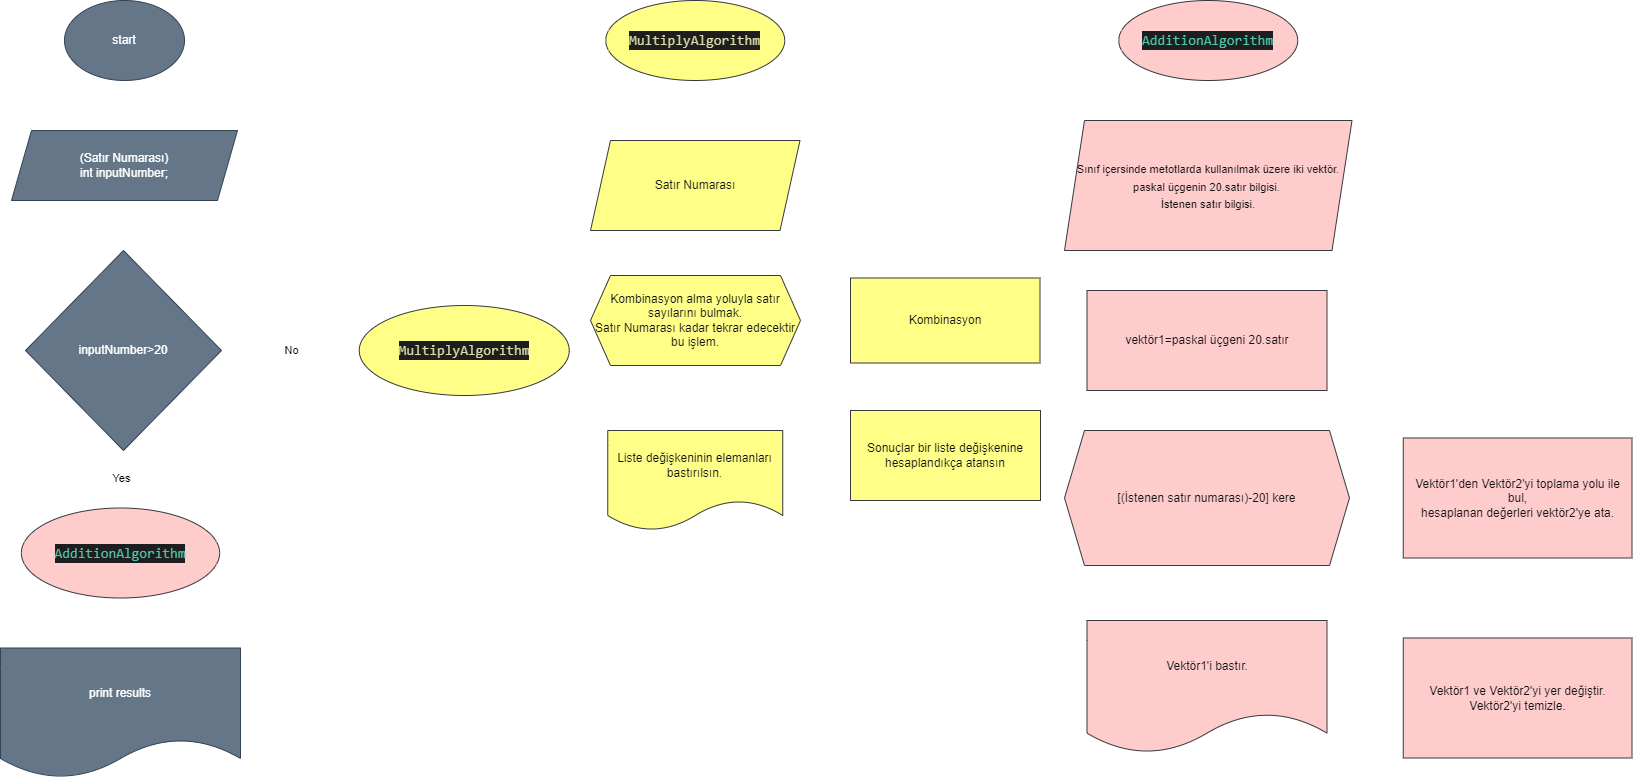

The diagram above was exported from draw.io. Its source (the exported page's mxGraphModel, read from the mxfile embedded in the PNG):
<mxGraphModel dx="2475" dy="1533" grid="1" gridSize="10" guides="1" tooltips="1" connect="1" arrows="1" fold="1" page="1" pageScale="1" pageWidth="827" pageHeight="1169" math="0" shadow="0">
  <root>
    <mxCell id="0" />
    <mxCell id="1" parent="0" />
    <mxCell id="55" value="" style="edgeStyle=none;html=1;fontSize=11;fontColor=#121212;strokeColor=#FFFFFF;" edge="1" parent="1" source="3" target="5">
      <mxGeometry relative="1" as="geometry" />
    </mxCell>
    <mxCell id="3" value="&lt;div style=&quot;color: rgb(212 , 212 , 212) ; background-color: rgb(30 , 30 , 30) ; font-family: &amp;#34;consolas&amp;#34; , &amp;#34;courier new&amp;#34; , monospace ; font-size: 14px ; line-height: 19px&quot;&gt;&lt;span style=&quot;color: #dcdcaa&quot;&gt;MultiplyAlgorithm&lt;/span&gt;&lt;/div&gt;" style="ellipse;whiteSpace=wrap;html=1;fillColor=#ffff88;strokeColor=#36393d;" vertex="1" parent="1">
      <mxGeometry x="1195.25" width="179" height="80" as="geometry" />
    </mxCell>
    <mxCell id="4" value="" style="edgeStyle=none;html=1;fontSize=12;fontColor=#121212;strokeColor=#FFFFFF;strokeWidth=2;" edge="1" parent="1" source="5" target="8">
      <mxGeometry relative="1" as="geometry" />
    </mxCell>
    <mxCell id="5" value="&lt;font color=&quot;#121212&quot;&gt;Satır Numarası&lt;/font&gt;" style="shape=parallelogram;perimeter=parallelogramPerimeter;whiteSpace=wrap;html=1;fixedSize=1;fillColor=#ffff88;strokeColor=#36393d;" vertex="1" parent="1">
      <mxGeometry x="1180" y="140" width="209.5" height="90" as="geometry" />
    </mxCell>
    <mxCell id="12" value="" style="edgeStyle=none;html=1;fontColor=#121212;strokeColor=#FFFFFF;" edge="1" parent="1" source="6" target="10">
      <mxGeometry relative="1" as="geometry" />
    </mxCell>
    <mxCell id="6" value="&lt;font color=&quot;#121212&quot;&gt;Kombinasyon&lt;/font&gt;" style="whiteSpace=wrap;html=1;fillColor=#ffff88;strokeColor=#36393d;" vertex="1" parent="1">
      <mxGeometry x="1440" y="277.5" width="189.5" height="85" as="geometry" />
    </mxCell>
    <mxCell id="9" value="" style="edgeStyle=none;html=1;strokeColor=#FFFFFF;" edge="1" parent="1" source="8" target="6">
      <mxGeometry relative="1" as="geometry" />
    </mxCell>
    <mxCell id="14" value="" style="edgeStyle=none;html=1;fontColor=#121212;strokeColor=#FFFFFF;" edge="1" parent="1" source="8" target="13">
      <mxGeometry relative="1" as="geometry" />
    </mxCell>
    <mxCell id="8" value="&lt;span style=&quot;color: rgb(18 , 18 , 18)&quot;&gt;Kombinasyon alma yoluyla satır sayılarını bulmak.&lt;br&gt;Satır Numarası kadar tekrar edecektir bu işlem.&lt;br&gt;&lt;/span&gt;" style="shape=hexagon;perimeter=hexagonPerimeter2;whiteSpace=wrap;html=1;fixedSize=1;fillColor=#ffff88;strokeColor=#36393d;" vertex="1" parent="1">
      <mxGeometry x="1180" y="275" width="210" height="90" as="geometry" />
    </mxCell>
    <mxCell id="10" value="&lt;font color=&quot;#121212&quot;&gt;Sonuçlar bir liste değişkenine hesaplandıkça atansın&lt;/font&gt;" style="whiteSpace=wrap;html=1;fillColor=#ffff88;strokeColor=#36393d;" vertex="1" parent="1">
      <mxGeometry x="1440" y="410" width="190" height="90" as="geometry" />
    </mxCell>
    <mxCell id="13" value="&lt;font color=&quot;#121212&quot;&gt;Liste değişkeninin elemanları bastırılsın.&lt;/font&gt;" style="shape=document;whiteSpace=wrap;html=1;boundedLbl=1;fillColor=#ffff88;strokeColor=#36393d;" vertex="1" parent="1">
      <mxGeometry x="1197.25" y="430" width="175" height="100" as="geometry" />
    </mxCell>
    <mxCell id="27" value="" style="edgeStyle=none;html=1;fontColor=#121212;strokeColor=#FFFFFF;" edge="1" parent="1" source="16" target="26">
      <mxGeometry relative="1" as="geometry" />
    </mxCell>
    <mxCell id="16" value="&lt;div style=&quot;color: rgb(212 , 212 , 212) ; background-color: rgb(30 , 30 , 30) ; font-family: &amp;#34;consolas&amp;#34; , &amp;#34;courier new&amp;#34; , monospace ; font-size: 14px ; line-height: 19px&quot;&gt;&lt;span style=&quot;color: rgb(78 , 201 , 176) ; font-family: &amp;#34;consolas&amp;#34; , &amp;#34;courier new&amp;#34; , monospace&quot;&gt;AdditionAlgorithm&lt;/span&gt;&lt;br&gt;&lt;/div&gt;" style="ellipse;whiteSpace=wrap;html=1;fillColor=#ffcccc;strokeColor=#36393d;" vertex="1" parent="1">
      <mxGeometry x="1708.25" width="179" height="80" as="geometry" />
    </mxCell>
    <mxCell id="31" value="" style="edgeStyle=none;html=1;fontSize=11;fontColor=#121212;strokeColor=#FFFFFF;" edge="1" parent="1" source="26" target="30">
      <mxGeometry relative="1" as="geometry" />
    </mxCell>
    <mxCell id="26" value="&lt;div&gt;&lt;span style=&quot;color: rgb(18 , 18 , 18)&quot;&gt;&lt;font style=&quot;font-size: 11px ; line-height: 1.7&quot;&gt;Sınıf içersinde metotlarda kullanılmak üzere iki vektör. paskal üçgenin 20.satır bilgisi.&amp;nbsp;&lt;/font&gt;&lt;/span&gt;&lt;/div&gt;&lt;div&gt;&lt;font color=&quot;#121212&quot;&gt;&lt;span style=&quot;font-size: 11px&quot;&gt;İstenen satır bilgisi.&lt;/span&gt;&lt;/font&gt;&lt;/div&gt;" style="shape=parallelogram;perimeter=parallelogramPerimeter;whiteSpace=wrap;html=1;fixedSize=1;fillColor=#ffcccc;strokeColor=#36393d;align=center;" vertex="1" parent="1">
      <mxGeometry x="1654" y="120" width="287.5" height="130" as="geometry" />
    </mxCell>
    <mxCell id="34" value="" style="edgeStyle=none;html=1;fontSize=11;fontColor=#121212;strokeColor=#FFFFFF;" edge="1" parent="1" source="28" target="33">
      <mxGeometry relative="1" as="geometry" />
    </mxCell>
    <mxCell id="38" value="" style="edgeStyle=none;html=1;fontSize=11;fontColor=#121212;strokeColor=#FFFFFF;" edge="1" parent="1" source="28" target="37">
      <mxGeometry relative="1" as="geometry" />
    </mxCell>
    <mxCell id="28" value="&lt;font color=&quot;#121212&quot;&gt;[(İstenen satır numarası)-20] kere&lt;/font&gt;" style="shape=hexagon;perimeter=hexagonPerimeter2;whiteSpace=wrap;html=1;fixedSize=1;fillColor=#ffcccc;strokeColor=#36393d;" vertex="1" parent="1">
      <mxGeometry x="1654" y="430" width="285" height="135" as="geometry" />
    </mxCell>
    <mxCell id="32" value="" style="edgeStyle=none;html=1;fontSize=11;fontColor=#121212;strokeColor=#FFFFFF;" edge="1" parent="1" source="30" target="28">
      <mxGeometry relative="1" as="geometry" />
    </mxCell>
    <mxCell id="30" value="&lt;font color=&quot;#121212&quot;&gt;vektör1=paskal üçgeni 20.satır&lt;/font&gt;" style="whiteSpace=wrap;html=1;fillColor=#ffcccc;strokeColor=#36393d;" vertex="1" parent="1">
      <mxGeometry x="1676.5" y="290" width="240" height="100" as="geometry" />
    </mxCell>
    <mxCell id="36" value="" style="edgeStyle=none;html=1;fontSize=11;fontColor=#121212;strokeColor=#FFFFFF;" edge="1" parent="1" source="33" target="35">
      <mxGeometry relative="1" as="geometry" />
    </mxCell>
    <mxCell id="33" value="&lt;font color=&quot;#121212&quot;&gt;Vektör1'den Vektör2'yi toplama yolu ile bul,&lt;br&gt;hesaplanan değerleri vektör2'ye ata.&lt;br&gt;&lt;/font&gt;" style="whiteSpace=wrap;html=1;fillColor=#ffcccc;strokeColor=#36393d;" vertex="1" parent="1">
      <mxGeometry x="1992.75" y="437.5" width="228.75" height="120" as="geometry" />
    </mxCell>
    <mxCell id="35" value="&lt;font color=&quot;#121212&quot;&gt;Vektör1 ve Vektör2'yi yer değiştir.&lt;br&gt;Vektör2'yi temizle.&lt;br&gt;&lt;/font&gt;" style="whiteSpace=wrap;html=1;fillColor=#ffcccc;strokeColor=#36393d;" vertex="1" parent="1">
      <mxGeometry x="1992.75" y="637.5" width="228.75" height="120" as="geometry" />
    </mxCell>
    <mxCell id="37" value="&lt;font color=&quot;#121212&quot;&gt;Vektör1'i bastır.&lt;/font&gt;" style="shape=document;whiteSpace=wrap;html=1;boundedLbl=1;fillColor=#ffcccc;strokeColor=#36393d;" vertex="1" parent="1">
      <mxGeometry x="1676.5" y="620" width="240" height="132.5" as="geometry" />
    </mxCell>
    <mxCell id="39" value="" style="edgeStyle=none;html=1;strokeColor=#FFFFFF;" edge="1" parent="1" source="40" target="42">
      <mxGeometry relative="1" as="geometry" />
    </mxCell>
    <mxCell id="40" value="start" style="ellipse;whiteSpace=wrap;html=1;fillColor=#647687;fontColor=#ffffff;strokeColor=#314354;" vertex="1" parent="1">
      <mxGeometry x="654" width="120" height="80" as="geometry" />
    </mxCell>
    <mxCell id="41" value="" style="edgeStyle=none;html=1;strokeColor=#FFFFFF;" edge="1" parent="1" source="42" target="45">
      <mxGeometry relative="1" as="geometry" />
    </mxCell>
    <mxCell id="42" value="(Satır Numarası)&lt;br&gt;int inputNumber;" style="shape=parallelogram;perimeter=parallelogramPerimeter;whiteSpace=wrap;html=1;fixedSize=1;fillColor=#647687;fontColor=#ffffff;strokeColor=#314354;" vertex="1" parent="1">
      <mxGeometry x="601" y="130" width="226" height="70" as="geometry" />
    </mxCell>
    <mxCell id="43" value="Yes" style="edgeStyle=none;html=1;strokeColor=#FFFFFF;entryX=0.5;entryY=0;entryDx=0;entryDy=0;" edge="1" parent="1" source="45" target="53">
      <mxGeometry relative="1" as="geometry">
        <mxPoint x="688.75" y="490" as="targetPoint" />
      </mxGeometry>
    </mxCell>
    <mxCell id="44" value="No" style="edgeStyle=none;html=1;strokeColor=#FFFFFF;entryX=0;entryY=0.5;entryDx=0;entryDy=0;" edge="1" parent="1" source="45" target="51">
      <mxGeometry relative="1" as="geometry">
        <mxPoint x="928.75" y="400" as="targetPoint" />
      </mxGeometry>
    </mxCell>
    <mxCell id="45" value="inputNumber&amp;gt;20" style="rhombus;whiteSpace=wrap;html=1;fillColor=#647687;fontColor=#ffffff;strokeColor=#314354;" vertex="1" parent="1">
      <mxGeometry x="615" y="250" width="196" height="200" as="geometry" />
    </mxCell>
    <mxCell id="48" value="" style="edgeStyle=none;html=1;strokeWidth=1;strokeColor=#FFFFFF;exitX=0.5;exitY=1;exitDx=0;exitDy=0;" edge="1" parent="1" source="51" target="50">
      <mxGeometry x="-0.3795" y="-3" relative="1" as="geometry">
        <mxPoint x="1054" y="750" as="targetPoint" />
        <Array as="points">
          <mxPoint x="1053.75" y="712" />
        </Array>
        <mxPoint as="offset" />
        <mxPoint x="1054.4375" y="400" as="sourcePoint" />
      </mxGeometry>
    </mxCell>
    <mxCell id="50" value="print results" style="shape=document;whiteSpace=wrap;html=1;boundedLbl=1;fillColor=#647687;fontColor=#ffffff;strokeColor=#314354;" vertex="1" parent="1">
      <mxGeometry x="590" y="647.5" width="240" height="130" as="geometry" />
    </mxCell>
    <mxCell id="51" value="&lt;div style=&quot;color: rgb(212 , 212 , 212) ; background-color: rgb(30 , 30 , 30) ; font-family: &amp;#34;consolas&amp;#34; , &amp;#34;courier new&amp;#34; , monospace ; font-size: 14px ; line-height: 19px&quot;&gt;&lt;span style=&quot;color: #dcdcaa&quot;&gt;MultiplyAlgorithm&lt;/span&gt;&lt;/div&gt;" style="ellipse;whiteSpace=wrap;html=1;fillColor=#ffff88;strokeColor=#36393d;" vertex="1" parent="1">
      <mxGeometry x="948.75" y="305" width="210" height="90" as="geometry" />
    </mxCell>
    <mxCell id="54" value="" style="edgeStyle=none;html=1;fontSize=11;fontColor=#121212;strokeColor=#FFFFFF;" edge="1" parent="1" source="53" target="50">
      <mxGeometry relative="1" as="geometry" />
    </mxCell>
    <mxCell id="53" value="&lt;div style=&quot;color: rgb(212 , 212 , 212) ; background-color: rgb(30 , 30 , 30) ; font-family: &amp;#34;consolas&amp;#34; , &amp;#34;courier new&amp;#34; , monospace ; font-size: 14px ; line-height: 19px&quot;&gt;&lt;span style=&quot;color: rgb(78 , 201 , 176) ; font-family: &amp;#34;consolas&amp;#34; , &amp;#34;courier new&amp;#34; , monospace&quot;&gt;AdditionAlgorithm&lt;/span&gt;&lt;br&gt;&lt;/div&gt;" style="ellipse;whiteSpace=wrap;html=1;fillColor=#ffcccc;strokeColor=#36393d;" vertex="1" parent="1">
      <mxGeometry x="610.88" y="507.5" width="198.25" height="90" as="geometry" />
    </mxCell>
  </root>
</mxGraphModel>